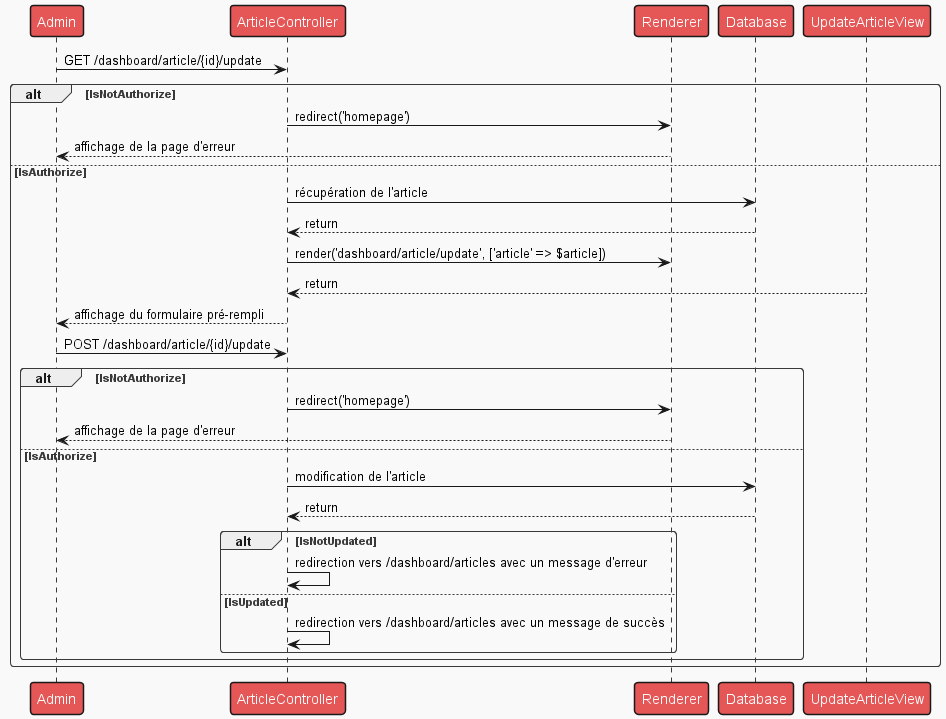

The diagram above was rendered by PlantUML. Its source (embedded in the PNG):
@startuml

!theme mars

Person as "Admin" -> ArticleController : GET /dashboard/article/{id}/update

alt IsNotAuthorize
ArticleController -> Renderer : redirect('homepage')
Renderer --> Person : affichage de la page d'erreur
else IsAuthorize
ArticleController -> Database : récupération de l'article
Database --> ArticleController : return
ArticleController -> Renderer : render('dashboard/article/update', ['article' => $article])
UpdateArticleView --> ArticleController : return
ArticleController --> Person : affichage du formulaire pré-rempli

Person -> ArticleController : POST /dashboard/article/{id}/update
    alt IsNotAuthorize
    ArticleController -> Renderer : redirect('homepage')
    Renderer --> Person : affichage de la page d'erreur
    else IsAuthorize
    ArticleController -> Database : modification de l'article
    Database --> ArticleController : return
        alt IsNotUpdated
        ArticleController -> ArticleController : redirection vers /dashboard/articles avec un message d'erreur
        else IsUpdated
        ArticleController -> ArticleController : redirection vers /dashboard/articles avec un message de succès
        end
    end
end
@enduml